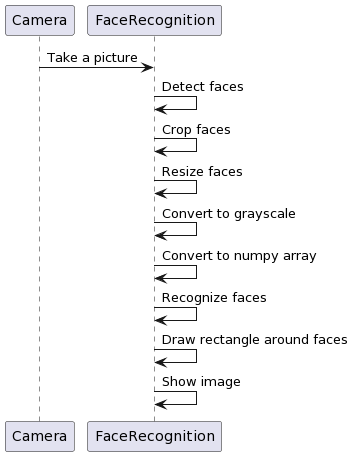

The diagram above was rendered by PlantUML. Its source (embedded in the PNG):
@startuml
Camera -> FaceRecognition: Take a picture
FaceRecognition -> FaceRecognition: Detect faces
FaceRecognition -> FaceRecognition: Crop faces
FaceRecognition -> FaceRecognition: Resize faces
FaceRecognition -> FaceRecognition: Convert to grayscale
FaceRecognition -> FaceRecognition: Convert to numpy array
FaceRecognition -> FaceRecognition: Recognize faces
FaceRecognition -> FaceRecognition: Draw rectangle around faces
FaceRecognition -> FaceRecognition: Show image
@enduml